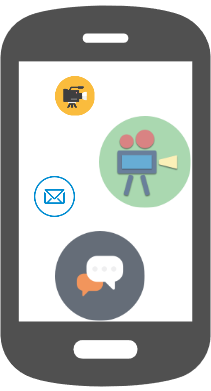

The diagram above was exported from draw.io. Its source (the exported page's mxGraphModel, read from the mxfile embedded in the PNG):
<mxGraphModel dx="876" dy="412" grid="1" gridSize="10" guides="1" tooltips="1" connect="1" arrows="1" fold="1" page="1" pageScale="1" pageWidth="826" pageHeight="1169" math="0" shadow="0">
  <root>
    <mxCell id="0" />
    <mxCell id="1" parent="0" />
    <mxCell id="2209b05431fc7e1b-1" value="" style="shape=image;html=1;verticalAlign=top;verticalLabelPosition=bottom;labelBackgroundColor=#ffffff;imageAspect=0;aspect=fixed;image=https://cdn4.iconfinder.com/data/icons/technology-devices-1/500/speech-bubble-128.png;fontSize=20;fontColor=#FFFFFF;" vertex="1" parent="1">
      <mxGeometry x="534" y="250" width="90" height="90" as="geometry" />
    </mxCell>
    <mxCell id="2209b05431fc7e1b-2" value="" style="shape=image;html=1;verticalAlign=top;verticalLabelPosition=bottom;labelBackgroundColor=#ffffff;imageAspect=0;aspect=fixed;image=https://cdn4.iconfinder.com/data/icons/bettericons/354/send-mail-circle-128.png;fontSize=20;fontColor=#FFFFFF;" vertex="1" parent="1">
      <mxGeometry x="510" y="192" width="47" height="47" as="geometry" />
    </mxCell>
    <mxCell id="2209b05431fc7e1b-3" value="" style="shape=image;html=1;verticalAlign=top;verticalLabelPosition=bottom;labelBackgroundColor=#ffffff;imageAspect=0;aspect=fixed;image=https://cdn0.iconfinder.com/data/icons/kameleon-free-pack-rounded/110/Video-Camera-2-128.png;fontSize=20;fontColor=#FFFFFF;" vertex="1" parent="1">
      <mxGeometry x="534" y="95" width="40" height="40" as="geometry" />
    </mxCell>
    <mxCell id="2209b05431fc7e1b-5" value="" style="shadow=0;dashed=0;html=1;strokeColor=none;fillColor=#505050;labelPosition=center;verticalLabelPosition=bottom;verticalAlign=top;shape=mxgraph.office.devices.cell_phone_android_proportional;fontSize=20;fontColor=#FFFFFF;" vertex="1" parent="1">
      <mxGeometry x="480" y="20" width="210" height="390" as="geometry" />
    </mxCell>
    <mxCell id="2209b05431fc7e1b-8" value="" style="shape=image;html=1;verticalAlign=top;verticalLabelPosition=bottom;labelBackgroundColor=#ffffff;imageAspect=0;aspect=fixed;image=https://cdn2.iconfinder.com/data/icons/pictograms-vol-1/400/camera-128.png;fontSize=20;fontColor=#FFFFFF;" vertex="1" parent="1">
      <mxGeometry x="578" y="135" width="92" height="92" as="geometry" />
    </mxCell>
  </root>
</mxGraphModel>